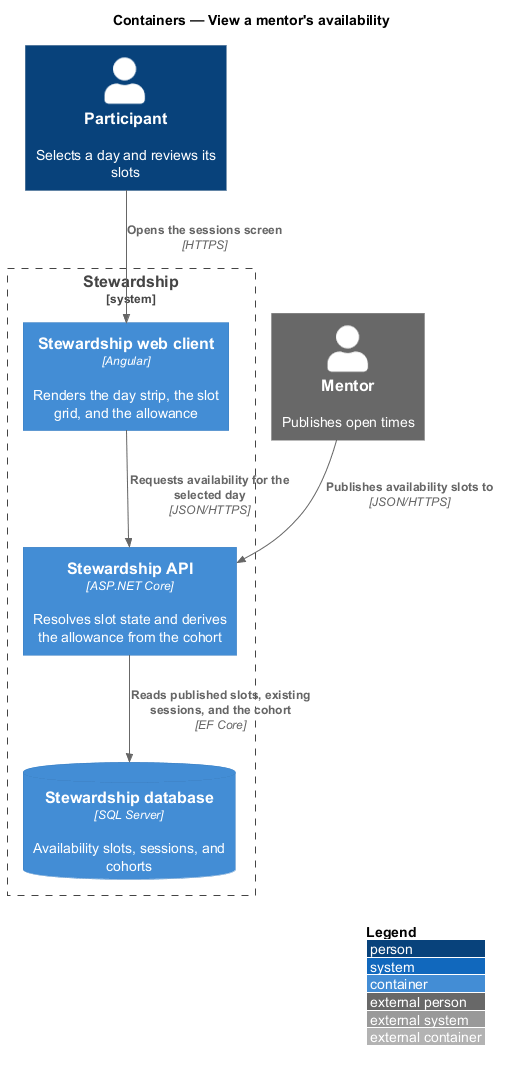

The diagram above was rendered by PlantUML. Its source (embedded in the PNG):
@startuml
!include <C4/C4_Container>
LAYOUT_WITH_LEGEND()
title Containers — View a mentor's availability

Person(participant, "Participant", "Selects a day and reviews its slots")
Person_Ext(mentor, "Mentor", "Publishes open times")
System_Boundary(stewardship, "Stewardship") {
  Container(spa, "Stewardship web client", "Angular", "Renders the day strip, the slot grid, and the allowance")
  Container(api, "Stewardship API", "ASP.NET Core", "Resolves slot state and derives the allowance from the cohort")
  ContainerDb(db, "Stewardship database", "SQL Server", "Availability slots, sessions, and cohorts")
}

Rel(participant, spa, "Opens the sessions screen", "HTTPS")
Rel(spa, api, "Requests availability for the selected day", "JSON/HTTPS")
Rel(api, db, "Reads published slots, existing sessions, and the cohort", "EF Core")
Rel(mentor, api, "Publishes availability slots to", "JSON/HTTPS")
@enduml